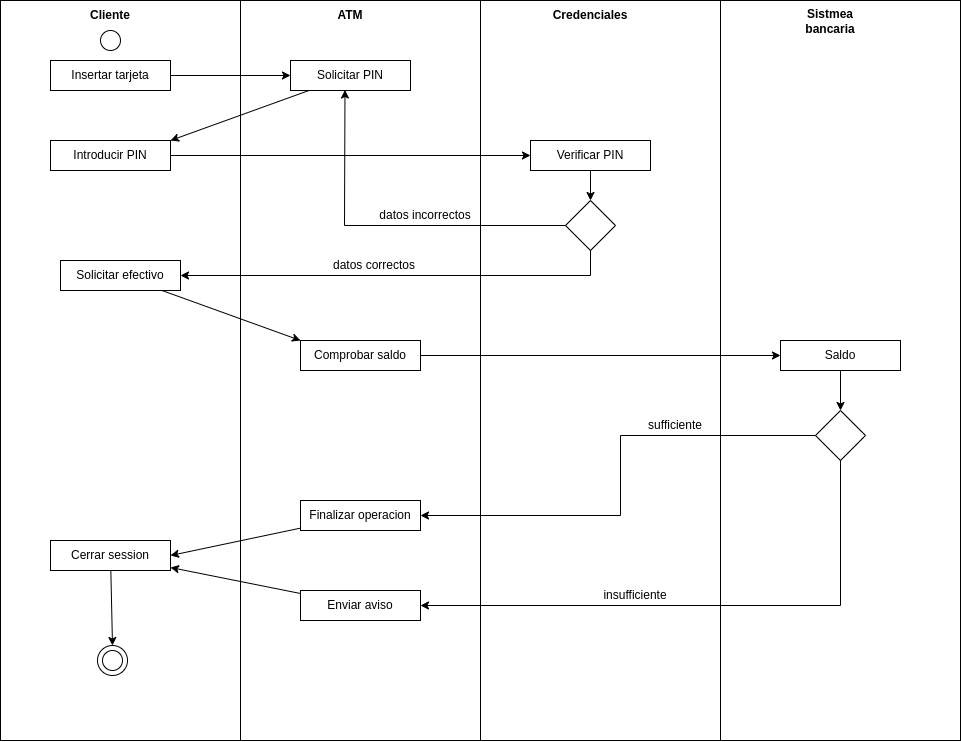

The diagram above was exported from draw.io. Its source (the exported page's mxGraphModel, read from the mxfile embedded in the PNG):
<mxGraphModel dx="1810" dy="2510" grid="1" gridSize="10" guides="1" tooltips="1" connect="1" arrows="1" fold="1" page="1" pageScale="1" pageWidth="827" pageHeight="1169" background="#ffffff" math="0" shadow="0">
  <root>
    <mxCell id="0" />
    <mxCell id="1" parent="0" />
    <mxCell id="3" value="" style="rounded=0;whiteSpace=wrap;html=1;strokeColor=#000000;fillColor=none;" vertex="1" parent="1">
      <mxGeometry x="40" y="140" width="240" height="740" as="geometry" />
    </mxCell>
    <mxCell id="4" value="&lt;font color=&quot;#000000&quot;&gt;&lt;b&gt;Cliente&lt;/b&gt;&lt;/font&gt;" style="text;html=1;strokeColor=none;fillColor=none;align=center;verticalAlign=middle;whiteSpace=wrap;rounded=0;" vertex="1" parent="1">
      <mxGeometry x="120" y="140" width="60" height="30" as="geometry" />
    </mxCell>
    <mxCell id="5" value="" style="ellipse;whiteSpace=wrap;html=1;aspect=fixed;strokeColor=#000000;fontColor=#000000;fillColor=default;" vertex="1" parent="1">
      <mxGeometry x="140" y="170" width="20" height="20" as="geometry" />
    </mxCell>
    <mxCell id="14" style="edgeStyle=none;html=1;entryX=0;entryY=0.5;entryDx=0;entryDy=0;fontColor=#000000;strokeColor=#000000;" edge="1" parent="1" source="6" target="13">
      <mxGeometry relative="1" as="geometry" />
    </mxCell>
    <mxCell id="6" value="Insertar tarjeta" style="rounded=0;whiteSpace=wrap;html=1;strokeColor=#000000;fontColor=#000000;fillColor=none;" vertex="1" parent="1">
      <mxGeometry x="90" y="200" width="120" height="30" as="geometry" />
    </mxCell>
    <mxCell id="7" value="" style="rounded=0;whiteSpace=wrap;html=1;strokeColor=#000000;fillColor=none;" vertex="1" parent="1">
      <mxGeometry x="280" y="140" width="240" height="740" as="geometry" />
    </mxCell>
    <mxCell id="8" value="&lt;font color=&quot;#000000&quot;&gt;&lt;b&gt;ATM&lt;/b&gt;&lt;/font&gt;" style="text;html=1;strokeColor=none;fillColor=none;align=center;verticalAlign=middle;whiteSpace=wrap;rounded=0;" vertex="1" parent="1">
      <mxGeometry x="360" y="140" width="60" height="30" as="geometry" />
    </mxCell>
    <mxCell id="9" value="" style="rounded=0;whiteSpace=wrap;html=1;strokeColor=#000000;fillColor=none;" vertex="1" parent="1">
      <mxGeometry x="520" y="140" width="240" height="740" as="geometry" />
    </mxCell>
    <mxCell id="10" value="&lt;font color=&quot;#000000&quot;&gt;&lt;b&gt;Credenciales&lt;/b&gt;&lt;/font&gt;" style="text;html=1;strokeColor=none;fillColor=none;align=center;verticalAlign=middle;whiteSpace=wrap;rounded=0;" vertex="1" parent="1">
      <mxGeometry x="600" y="140" width="60" height="30" as="geometry" />
    </mxCell>
    <mxCell id="11" value="" style="rounded=0;whiteSpace=wrap;html=1;strokeColor=#000000;fillColor=none;" vertex="1" parent="1">
      <mxGeometry x="760" y="140" width="240" height="740" as="geometry" />
    </mxCell>
    <mxCell id="12" value="&lt;font color=&quot;#000000&quot;&gt;&lt;b&gt;Sistmea bancaria&lt;/b&gt;&lt;/font&gt;" style="text;html=1;strokeColor=none;fillColor=none;align=center;verticalAlign=middle;whiteSpace=wrap;rounded=0;" vertex="1" parent="1">
      <mxGeometry x="840" y="146" width="60" height="30" as="geometry" />
    </mxCell>
    <mxCell id="16" style="edgeStyle=none;html=1;entryX=1;entryY=0;entryDx=0;entryDy=0;strokeColor=#000000;fontColor=#000000;" edge="1" parent="1" source="13" target="15">
      <mxGeometry relative="1" as="geometry" />
    </mxCell>
    <mxCell id="13" value="Solicitar PIN" style="rounded=0;whiteSpace=wrap;html=1;strokeColor=#000000;fontColor=#000000;fillColor=none;" vertex="1" parent="1">
      <mxGeometry x="330" y="200" width="120" height="30" as="geometry" />
    </mxCell>
    <mxCell id="18" style="edgeStyle=none;html=1;strokeColor=#000000;fontColor=#000000;" edge="1" parent="1" source="15" target="17">
      <mxGeometry relative="1" as="geometry" />
    </mxCell>
    <mxCell id="15" value="Introducir PIN" style="rounded=0;whiteSpace=wrap;html=1;strokeColor=#000000;fontColor=#000000;fillColor=none;" vertex="1" parent="1">
      <mxGeometry x="90" y="280" width="120" height="30" as="geometry" />
    </mxCell>
    <mxCell id="21" style="edgeStyle=none;html=1;strokeColor=#000000;fontColor=#000000;" edge="1" parent="1" source="17" target="19">
      <mxGeometry relative="1" as="geometry" />
    </mxCell>
    <mxCell id="17" value="Verificar PIN" style="rounded=0;whiteSpace=wrap;html=1;strokeColor=#000000;fontColor=#000000;fillColor=none;" vertex="1" parent="1">
      <mxGeometry x="570" y="280" width="120" height="30" as="geometry" />
    </mxCell>
    <mxCell id="23" style="edgeStyle=none;html=1;entryX=1;entryY=0.5;entryDx=0;entryDy=0;strokeColor=#000000;fontColor=#000000;rounded=0;" edge="1" parent="1" source="19" target="22">
      <mxGeometry relative="1" as="geometry">
        <Array as="points">
          <mxPoint x="630" y="415" />
        </Array>
      </mxGeometry>
    </mxCell>
    <mxCell id="26" style="edgeStyle=none;rounded=0;html=1;entryX=0.454;entryY=0.983;entryDx=0;entryDy=0;strokeColor=#000000;fontColor=#000000;entryPerimeter=0;" edge="1" parent="1" source="19" target="13">
      <mxGeometry relative="1" as="geometry">
        <Array as="points">
          <mxPoint x="384" y="365" />
        </Array>
      </mxGeometry>
    </mxCell>
    <mxCell id="19" value="" style="rhombus;whiteSpace=wrap;html=1;strokeColor=#000000;fontColor=#000000;fillColor=none;" vertex="1" parent="1">
      <mxGeometry x="605" y="340" width="50" height="50" as="geometry" />
    </mxCell>
    <mxCell id="29" style="edgeStyle=none;rounded=0;html=1;entryX=0;entryY=0;entryDx=0;entryDy=0;strokeColor=#000000;fontColor=#000000;" edge="1" parent="1" source="22" target="28">
      <mxGeometry relative="1" as="geometry" />
    </mxCell>
    <mxCell id="22" value="Solicitar efectivo" style="rounded=0;whiteSpace=wrap;html=1;strokeColor=#000000;fontColor=#000000;fillColor=none;" vertex="1" parent="1">
      <mxGeometry x="100" y="400" width="120" height="30" as="geometry" />
    </mxCell>
    <mxCell id="24" value="datos correctos" style="text;html=1;strokeColor=none;fillColor=none;align=center;verticalAlign=middle;whiteSpace=wrap;rounded=0;fontColor=#000000;" vertex="1" parent="1">
      <mxGeometry x="359" y="390" width="110" height="30" as="geometry" />
    </mxCell>
    <mxCell id="27" value="datos incorrectos" style="text;html=1;strokeColor=none;fillColor=none;align=center;verticalAlign=middle;whiteSpace=wrap;rounded=0;fontColor=#000000;" vertex="1" parent="1">
      <mxGeometry x="410" y="340" width="110" height="30" as="geometry" />
    </mxCell>
    <mxCell id="31" style="edgeStyle=none;rounded=0;html=1;entryX=0;entryY=0.5;entryDx=0;entryDy=0;strokeColor=#000000;fontColor=#000000;" edge="1" parent="1" source="28" target="30">
      <mxGeometry relative="1" as="geometry" />
    </mxCell>
    <mxCell id="28" value="Comprobar saldo" style="rounded=0;whiteSpace=wrap;html=1;strokeColor=#000000;fontColor=#000000;fillColor=none;" vertex="1" parent="1">
      <mxGeometry x="340" y="480" width="120" height="30" as="geometry" />
    </mxCell>
    <mxCell id="34" style="edgeStyle=none;rounded=0;html=1;strokeColor=#000000;fontColor=#000000;" edge="1" parent="1" source="30" target="32">
      <mxGeometry relative="1" as="geometry" />
    </mxCell>
    <mxCell id="30" value="Saldo" style="rounded=0;whiteSpace=wrap;html=1;strokeColor=#000000;fontColor=#000000;fillColor=none;" vertex="1" parent="1">
      <mxGeometry x="820" y="480" width="120" height="30" as="geometry" />
    </mxCell>
    <mxCell id="36" style="edgeStyle=none;rounded=0;html=1;strokeColor=#000000;fontColor=#000000;entryX=1;entryY=0.5;entryDx=0;entryDy=0;" edge="1" parent="1" source="32" target="35">
      <mxGeometry relative="1" as="geometry">
        <mxPoint x="460" y="670" as="targetPoint" />
        <Array as="points">
          <mxPoint x="880" y="745" />
        </Array>
      </mxGeometry>
    </mxCell>
    <mxCell id="41" style="edgeStyle=none;rounded=0;html=1;entryX=1;entryY=0.5;entryDx=0;entryDy=0;strokeColor=#000000;fontColor=#000000;" edge="1" parent="1" source="32" target="40">
      <mxGeometry relative="1" as="geometry">
        <Array as="points">
          <mxPoint x="660" y="575" />
          <mxPoint x="660" y="655" />
        </Array>
      </mxGeometry>
    </mxCell>
    <mxCell id="32" value="" style="rhombus;whiteSpace=wrap;html=1;strokeColor=#000000;fontColor=#000000;fillColor=none;" vertex="1" parent="1">
      <mxGeometry x="855" y="550" width="50" height="50" as="geometry" />
    </mxCell>
    <mxCell id="44" style="edgeStyle=none;rounded=0;html=1;strokeColor=#000000;fontColor=#000000;" edge="1" parent="1" source="35" target="42">
      <mxGeometry relative="1" as="geometry">
        <mxPoint x="220" y="690" as="targetPoint" />
      </mxGeometry>
    </mxCell>
    <mxCell id="35" value="Enviar aviso" style="rounded=0;whiteSpace=wrap;html=1;strokeColor=#000000;fontColor=#000000;fillColor=none;" vertex="1" parent="1">
      <mxGeometry x="340" y="730" width="120" height="30" as="geometry" />
    </mxCell>
    <mxCell id="37" value="insufficiente" style="text;html=1;strokeColor=none;fillColor=none;align=center;verticalAlign=middle;whiteSpace=wrap;rounded=0;fontColor=#000000;" vertex="1" parent="1">
      <mxGeometry x="620" y="720" width="110" height="30" as="geometry" />
    </mxCell>
    <mxCell id="39" value="sufficiente" style="text;html=1;strokeColor=none;fillColor=none;align=center;verticalAlign=middle;whiteSpace=wrap;rounded=0;fontColor=#000000;" vertex="1" parent="1">
      <mxGeometry x="660" y="550" width="110" height="30" as="geometry" />
    </mxCell>
    <mxCell id="43" style="edgeStyle=none;rounded=0;html=1;entryX=1;entryY=0.5;entryDx=0;entryDy=0;strokeColor=#000000;fontColor=#000000;" edge="1" parent="1" source="40" target="42">
      <mxGeometry relative="1" as="geometry" />
    </mxCell>
    <mxCell id="40" value="Finalizar operacion" style="rounded=0;whiteSpace=wrap;html=1;strokeColor=#000000;fontColor=#000000;fillColor=none;" vertex="1" parent="1">
      <mxGeometry x="340" y="640" width="120" height="30" as="geometry" />
    </mxCell>
    <mxCell id="47" style="edgeStyle=none;rounded=0;html=1;entryX=0.5;entryY=0;entryDx=0;entryDy=0;strokeColor=#000000;fontColor=#000000;" edge="1" parent="1" source="42" target="46">
      <mxGeometry relative="1" as="geometry" />
    </mxCell>
    <mxCell id="42" value="Cerrar session" style="rounded=0;whiteSpace=wrap;html=1;strokeColor=#000000;fontColor=#000000;fillColor=none;" vertex="1" parent="1">
      <mxGeometry x="90" y="680" width="120" height="30" as="geometry" />
    </mxCell>
    <mxCell id="45" value="" style="ellipse;whiteSpace=wrap;html=1;aspect=fixed;strokeColor=#000000;fontColor=#000000;fillColor=default;" vertex="1" parent="1">
      <mxGeometry x="142" y="790" width="20" height="20" as="geometry" />
    </mxCell>
    <mxCell id="46" value="" style="ellipse;whiteSpace=wrap;html=1;aspect=fixed;strokeColor=#000000;fontColor=#000000;fillColor=none;" vertex="1" parent="1">
      <mxGeometry x="137" y="785" width="30" height="30" as="geometry" />
    </mxCell>
  </root>
</mxGraphModel>